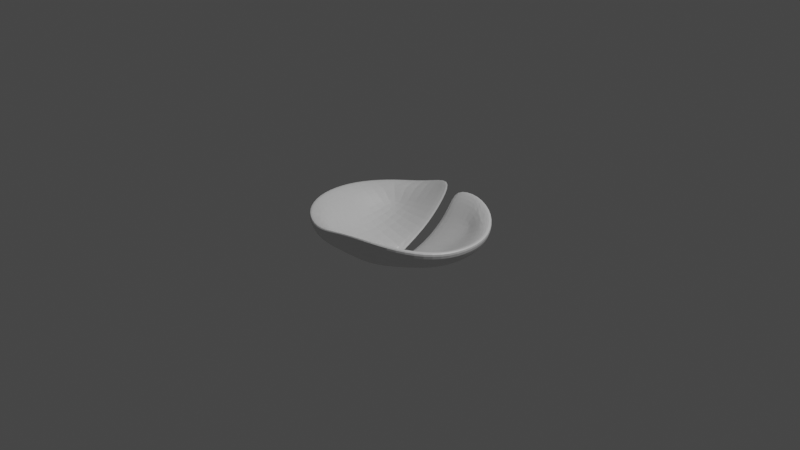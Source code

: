 # Source: Padina.blend  (saved by Blender 3.1.7; exported with 4.5.12 LTS)
import bpy
from mathutils import Matrix  # noqa: F401  (used for matrix-valued properties, if any)

bpy.ops.wm.read_factory_settings(use_empty=True)
scene = bpy.context.scene
scene.name = 'Scene'

# ---- collections
col_collection = bpy.data.collections.new('Collection'); scene.collection.children.link(col_collection)

# ---- materials (node trees are filled in below, after node groups)
mat_material = bpy.data.materials.new('Material')
mat_material.alpha_threshold = 0.0
mat_material.use_transparent_shadow = False
mat_material.line_color = (0.0, 0.0, 0.0, 1.0)

# ---- material node trees
mat_material.use_nodes = True; mat_material.node_tree.nodes.clear()
_N = mat_material.node_tree.nodes; _L = mat_material.node_tree.links
n0 = _N.new('ShaderNodeOutputMaterial'); n0.name = 'Material Output'; n0.location = (300, 300)
n1 = _N.new('ShaderNodeBsdfPrincipled'); n1.name = 'Principled BSDF'; n1.location = (10, 300)
n1.distribution = 'GGX'
n1.subsurface_method = 'RANDOM_WALK_SKIN'
n1.inputs[2].default_value = 0.4
n1.inputs[3].default_value = 1.45
n1.inputs[27].default_value = (0.0, 0.0, 0.0, 1.0)
n1.inputs[28].default_value = 1.0
_L.new(n1.outputs[0], n0.inputs[0])
n0.is_active_output = True

# ---- world
world_world = bpy.data.worlds.new('World'); scene.world = world_world
world_world.use_nodes = True; world_world.node_tree.nodes.clear()
_N = world_world.node_tree.nodes; _L = world_world.node_tree.links
n0 = _N.new('ShaderNodeOutputWorld'); n0.name = 'World Output'; n0.location = (300, 300)
n1 = _N.new('ShaderNodeBackground'); n1.name = 'Background'; n1.location = (10, 300)
n1.inputs[0].default_value = (0.05088, 0.05088, 0.05088, 1.0)
_L.new(n1.outputs[0], n0.inputs[0])
n0.is_active_output = True
world_world.color = (0.05088, 0.05088, 0.05088)
world_world.use_sun_shadow = False
world_world.sun_shadow_jitter_overblur = 0.0

# ---- cameras
cam_camera = bpy.data.cameras.new('Camera')
cam_camera.clip_end = 100.0
cam_camera.ortho_scale = 7.314

# ---- lights
light_light = bpy.data.lights.new('Light', 'POINT')
light_light.transmission_factor = 0.0
light_light.energy = 1000.0
light_light.shadow_soft_size = 0.1
light_light.shadow_maximum_resolution = 0.006
light_light.use_absolute_resolution = True

# ---- meshes
me_cube = bpy.data.meshes.new('Cube')
me_cube.from_pydata([(0.7049, 0.5951, 1.687), (0.6885, 0.5812, -1.108), (0.7049, -0.5951, 1.687), (0.6885, -0.5812, -1.108), (-0.7049, 0.5951, 0.4215), (-0.6885, 0.5812, -2.401), (-0.7049, -0.5951, 0.4215), (-0.6885, -0.5812, -2.401), (-0.8995, 0.3146, -2.401), (-0.9736, 3.539e-08, -2.401), (-0.8995, -0.3146, -2.401), (0.3726, 0.7318, -0.5186), (0.05581, 0.7096, -0.8994), (-0.3726, 0.7318, -1.955), (0.3815, -0.7494, 2.308), (0.05714, -0.7266, 1.508), (-0.3815, -0.7494, 0.4215), (0.921, 0.3221, 1.065), (0.9969, -7.371e-08, 1.057), (0.921, -0.3221, 1.065), (-0.3726, -0.7318, -2.401), (0.05581, -0.7096, -1.317), (0.3726, -0.7318, -0.5188), (-0.921, -0.3221, 0.4215), (-0.9969, 7.345e-08, 0.4215), (-0.921, 0.3221, 0.4215), (-0.3815, 0.7494, 0.8845), (0.05714, 0.7266, 1.916), (0.3815, 0.7494, 2.308), (0.8995, -0.3146, -1.67), (0.9736, -3.647e-08, -1.67), (0.8995, 0.3146, -1.67), (-0.5, 0.4221, -4.284), (-0.5, -2.813e-10, -6.024), (-0.5, -0.4221, -4.623), (0.02516, 0.4221, -5.157), (-0.01907, -2.813e-10, -7.799), (-0.007697, -0.4221, -5.356), (0.5, 0.4221, -3.111), (0.5, -2.813e-10, -5.189), (0.5, -0.4221, -3.111), (0.5, 0.4221, -1.946), (0.5, -2.813e-10, -4.117), (0.5, -0.4221, -1.946), (0.02516, 0.4221, -4.007), (-0.01907, -2.813e-10, -6.749), (-0.007697, -0.4221, -4.23), (-0.5, 0.4221, -3.194), (-0.5, -2.813e-10, -4.968), (-0.5, -0.4221, -3.466), (0.7397, 0.6245, 1.481), (-0.7397, -0.6245, 0.2447), (0.7397, -0.6245, 1.481), (-0.7397, 0.6245, 0.2447), (-0.4003, 0.7863, 0.7107), (0.05996, 0.7624, 1.743), (0.4003, 0.7863, 2.133), (0.9664, 0.338, 0.8685), (1.046, -7.138e-08, 0.8688), (0.9664, -0.338, 0.8685), (-0.9664, -0.338, 0.2447), (-1.046, 7.167e-08, 0.2447), (-0.9664, 0.338, 0.2447), (0.4003, -0.7863, 2.133), (0.05996, -0.7624, 1.329), (-0.4003, -0.7863, 0.2447), (0.06653, 0.6438, 0.8547), (-0.1354, -0.7321, 1.031), (-0.1322, -0.715, -1.792), (0.06337, 0.6985, 3.622), (0.02108, 0.373, -3.925), (-0.06203, -2.813e-10, -7.466), (-0.0948, -0.4221, -5.351), (0.02108, 0.3489, -2.848), (-0.06203, -2.813e-10, -6.416), (-0.0948, -0.4221, -4.219), (-0.142, -0.7682, 0.853), (0.0567, 0.7367, 3.602), (0.4408, -0.5857, 0.1812), (0.4408, 0.5857, 0.1812), (0.02472, -0.5744, -1.361), (0.06602, 0.5744, -1.045), (-0.4408, -0.5857, -1.522), (-0.4408, 0.5857, -1.155), (0.7105, 0.3721, -0.4404), (0.7485, -3.7e-08, -1.53), (0.7105, -0.3721, -0.4404), (-0.7105, 0.3721, -1.386), (-0.7485, 3.658e-08, -2.273), (-0.7105, -0.3721, -1.522), (0.04235, 0.5578, 0.3869), (-0.1151, -0.5771, -1.594)], [], [(89, 23, 6, 16, 82), (40, 29, 3, 22), (28, 27, 81, 79), (55, 27, 28, 56), (53, 54, 13, 5), (59, 19, 2, 52), (50, 57, 31, 1), (57, 17, 18, 58), (58, 18, 19, 59), (62, 25, 4, 53), (51, 60, 10, 7), (10, 34, 20, 7), (72, 37, 21, 68), (37, 40, 22, 21), (5, 13, 32, 8), (8, 32, 33, 9), (9, 33, 34, 10), (69, 26, 83, 90), (26, 4, 25, 87, 83), (71, 36, 37, 72), (12, 11, 38, 35), (35, 38, 39, 36), (36, 39, 40, 37), (11, 1, 31, 38), (38, 31, 30, 39), (39, 30, 29, 40), (60, 23, 24, 61), (61, 24, 25, 62), (65, 16, 6, 51), (52, 63, 22, 3), (63, 14, 15, 64), (76, 67, 16, 65), (86, 43, 78), (78, 80, 15, 14), (91, 82, 16, 67), (84, 79, 41), (84, 41, 42, 85), (85, 42, 43, 86), (79, 81, 44, 41), (41, 44, 45, 42), (42, 45, 46, 43), (90, 83, 47, 73), (73, 47, 48, 74), (74, 48, 49, 75), (83, 87, 47), (87, 25, 24, 88), (88, 24, 23, 89), (56, 28, 0, 50), (11, 56, 50, 1), (68, 76, 65, 20), (22, 63, 64, 21), (2, 14, 63, 52), (20, 65, 51, 7), (9, 61, 62, 8), (10, 60, 61, 9), (6, 23, 60, 51), (8, 62, 53, 5), (30, 58, 59, 29), (31, 57, 58, 30), (0, 17, 57, 50), (29, 59, 52, 3), (4, 26, 54, 53), (12, 55, 56, 11), (47, 87, 88, 48), (13, 54, 77, 66), (21, 64, 76, 68), (45, 74, 75, 46), (48, 88, 89, 49), (46, 75, 91, 80), (80, 91, 67, 15), (64, 15, 67, 76), (33, 71, 72, 34), (32, 70, 71, 33), (13, 66, 70, 32), (34, 72, 68, 20), (54, 26, 69, 77), (18, 85, 86, 19), (17, 84, 85, 18), (0, 28, 79, 84, 17), (75, 49, 82, 91), (43, 46, 80, 78), (19, 86, 78, 14, 2), (49, 89, 82), (12, 81, 27, 55), (35, 44, 81, 12), (36, 45, 44, 35), (74, 45, 36, 71), (73, 74, 71, 70), (73, 70, 66, 90), (66, 77, 69, 90)])
_uv = me_cube.uv_layers.new(name='UVMap')
_uv.uv.foreach_set('vector', [0.8438, 0.6875, 0.875, 0.6875, 0.875, 0.75, 0.8125, 0.75, 0.8125, 0.7188, 0.3125, 0.6875, 0.375, 0.6875, 0.375, 0.75, 0.3125, 0.75, 0.6875, 0.5, 0.7406, 0.5, 0.7406, 0.5312, 0.6875, 0.5312, 0.5855, 0.3844, 0.625, 0.3844, 0.625, 0.4375, 0.5855, 0.4375, 0.5855, 0.25, 0.5855, 0.3125, 0.375, 0.3125, 0.375, 0.25, 0.5855, 0.6875, 0.625, 0.6875, 0.625, 0.75, 0.5855, 0.75, 0.5855, 0.5, 0.5855, 0.5625, 0.375, 0.5625, 0.375, 0.5, 0.5855, 0.5625, 0.625, 0.5625, 0.625, 0.625, 0.5855, 0.625, 0.5855, 0.625, 0.625, 0.625, 0.625, 0.6875, 0.5855, 0.6875, 0.5855, 0.1875, 0.625, 0.1875, 0.625, 0.25, 0.5855, 0.25, 0.5855, 0.0, 0.5855, 0.0625, 0.375, 0.0625, 0.375, 0.0, 0.125, 0.6875, 0.1875, 0.6875, 0.1875, 0.75, 0.125, 0.75, 0.2278, 0.6875, 0.2594, 0.6875, 0.2594, 0.75, 0.2278, 0.75, 0.2594, 0.6875, 0.3125, 0.6875, 0.3125, 0.75, 0.2594, 0.75, 0.125, 0.5, 0.1875, 0.5, 0.1875, 0.5625, 0.125, 0.5625, 0.125, 0.5625, 0.1875, 0.5625, 0.1875, 0.625, 0.125, 0.625, 0.125, 0.625, 0.1875, 0.625, 0.1875, 0.6875, 0.125, 0.6875, 0.7722, 0.5, 0.8125, 0.5, 0.8125, 0.5312, 0.7722, 0.5312, 0.8125, 0.5, 0.875, 0.5, 0.875, 0.5625, 0.8438, 0.5625, 0.8125, 0.5312, 0.2278, 0.625, 0.2568, 0.63, 0.2594, 0.6875, 0.2278, 0.6875, 0.2594, 0.5, 0.3125, 0.5, 0.3125, 0.5625, 0.2594, 0.5625, 0.2594, 0.5625, 0.3125, 0.5625, 0.3125, 0.625, 0.2568, 0.63, 0.2568, 0.63, 0.3125, 0.625, 0.3125, 0.6875, 0.2594, 0.6875, 0.3125, 0.5, 0.375, 0.5, 0.375, 0.5625, 0.3125, 0.5625, 0.3125, 0.5625, 0.375, 0.5625, 0.375, 0.625, 0.3125, 0.625, 0.3125, 0.625, 0.375, 0.625, 0.375, 0.6875, 0.3125, 0.6875, 0.5855, 0.0625, 0.625, 0.0625, 0.625, 0.125, 0.5855, 0.125, 0.5855, 0.125, 0.625, 0.125, 0.625, 0.1875, 0.5855, 0.1875, 0.5855, 0.9375, 0.625, 0.9375, 0.625, 1.0, 0.5855, 1.0, 0.5855, 0.75, 0.5855, 0.8125, 0.375, 0.8125, 0.375, 0.75, 0.5855, 0.8125, 0.625, 0.8125, 0.625, 0.8656, 0.5855, 0.8656, 0.5855, 0.8972, 0.625, 0.8972, 0.625, 0.9375, 0.5855, 0.9375, 0.6562, 0.6875, 0.6875, 0.6875, 0.6875, 0.7188, 0.6875, 0.7188, 0.7406, 0.7188, 0.7406, 0.75, 0.6875, 0.75, 0.7722, 0.7188, 0.8125, 0.7188, 0.8125, 0.75, 0.7722, 0.75, 0.6562, 0.5625, 0.6875, 0.5312, 0.6875, 0.5625, 0.6562, 0.5625, 0.6875, 0.5625, 0.6875, 0.625, 0.6562, 0.625, 0.6562, 0.625, 0.6875, 0.625, 0.6875, 0.6875, 0.6562, 0.6875, 0.6875, 0.5312, 0.7406, 0.5312, 0.7406, 0.5625, 0.6875, 0.5625, 0.6875, 0.5625, 0.7406, 0.5625, 0.7432, 0.63, 0.6875, 0.625, 0.6875, 0.625, 0.7432, 0.63, 0.7406, 0.6875, 0.6875, 0.6875, 0.7722, 0.5312, 0.8125, 0.5312, 0.8125, 0.5625, 0.7722, 0.5625, 0.7722, 0.5625, 0.8125, 0.5625, 0.8125, 0.625, 0.7722, 0.625, 0.7722, 0.625, 0.8125, 0.625, 0.8125, 0.6875, 0.7722, 0.6875, 0.8125, 0.5312, 0.8438, 0.5625, 0.8125, 0.5625, 0.8438, 0.5625, 0.875, 0.5625, 0.875, 0.625, 0.8438, 0.625, 0.8438, 0.625, 0.875, 0.625, 0.875, 0.6875, 0.8438, 0.6875, 0.5855, 0.4375, 0.625, 0.4375, 0.625, 0.5, 0.5855, 0.5, 0.375, 0.4375, 0.5855, 0.4375, 0.5855, 0.5, 0.375, 0.5, 0.375, 0.8972, 0.5855, 0.8972, 0.5855, 0.9375, 0.375, 0.9375, 0.375, 0.8125, 0.5855, 0.8125, 0.5855, 0.8656, 0.375, 0.8656, 0.625, 0.75, 0.625, 0.8125, 0.5855, 0.8125, 0.5855, 0.75, 0.375, 0.9375, 0.5855, 0.9375, 0.5855, 1.0, 0.375, 1.0, 0.375, 0.125, 0.5855, 0.125, 0.5855, 0.1875, 0.375, 0.1875, 0.375, 0.0625, 0.5855, 0.0625, 0.5855, 0.125, 0.375, 0.125, 0.625, 0.0, 0.625, 0.0625, 0.5855, 0.0625, 0.5855, 0.0, 0.375, 0.1875, 0.5855, 0.1875, 0.5855, 0.25, 0.375, 0.25, 0.375, 0.625, 0.5855, 0.625, 0.5855, 0.6875, 0.375, 0.6875, 0.375, 0.5625, 0.5855, 0.5625, 0.5855, 0.625, 0.375, 0.625, 0.625, 0.5, 0.625, 0.5625, 0.5855, 0.5625, 0.5855, 0.5, 0.375, 0.6875, 0.5855, 0.6875, 0.5855, 0.75, 0.375, 0.75, 0.625, 0.25, 0.625, 0.3125, 0.5855, 0.3125, 0.5855, 0.25, 0.375, 0.3844, 0.5855, 0.3844, 0.5855, 0.4375, 0.375, 0.4375, 0.8125, 0.5625, 0.8438, 0.5625, 0.8438, 0.625, 0.8125, 0.625, 0.375, 0.3125, 0.5855, 0.3125, 0.5855, 0.3528, 0.375, 0.3528, 0.375, 0.8656, 0.5855, 0.8656, 0.5855, 0.8972, 0.375, 0.8972, 0.7432, 0.63, 0.7722, 0.625, 0.7722, 0.6875, 0.7406, 0.6875, 0.8125, 0.625, 0.8438, 0.625, 0.8438, 0.6875, 0.8125, 0.6875, 0.7406, 0.6875, 0.7722, 0.6875, 0.7722, 0.7188, 0.7406, 0.7188, 0.7406, 0.7188, 0.7722, 0.7188, 0.7722, 0.75, 0.7406, 0.75, 0.5855, 0.8656, 0.625, 0.8656, 0.625, 0.8972, 0.5855, 0.8972, 0.1875, 0.625, 0.2278, 0.625, 0.2278, 0.6875, 0.1875, 0.6875, 0.1875, 0.5625, 0.2278, 0.5625, 0.2278, 0.625, 0.1875, 0.625, 0.1875, 0.5, 0.2278, 0.5, 0.2278, 0.5625, 0.1875, 0.5625, 0.1875, 0.6875, 0.2278, 0.6875, 0.2278, 0.75, 0.1875, 0.75, 0.5855, 0.3125, 0.625, 0.3125, 0.625, 0.3528, 0.5855, 0.3528, 0.625, 0.625, 0.6562, 0.625, 0.6562, 0.6875, 0.625, 0.6875, 0.625, 0.5625, 0.6562, 0.5625, 0.6562, 0.625, 0.625, 0.625, 0.625, 0.5, 0.6875, 0.5, 0.6875, 0.5312, 0.6562, 0.5625, 0.625, 0.5625, 0.7722, 0.6875, 0.8125, 0.6875, 0.8125, 0.7188, 0.7722, 0.7188, 0.6875, 0.6875, 0.7406, 0.6875, 0.7406, 0.7188, 0.6875, 0.7188, 0.625, 0.6875, 0.6562, 0.6875, 0.6875, 0.7188, 0.6875, 0.75, 0.625, 0.75, 0.8125, 0.6875, 0.8438, 0.6875, 0.8125, 0.7188, 0.375, 0.3844, 0.7406, 0.5312, 0.7406, 0.5, 0.5855, 0.3844, 0.2594, 0.5625, 0.7406, 0.5625, 0.7406, 0.5312, 0.375, 0.3844, 0.2568, 0.63, 0.7432, 0.63, 0.7406, 0.5625, 0.2594, 0.5625, 0.7722, 0.625, 0.7432, 0.63, 0.2568, 0.63, 0.2278, 0.625, 0.7722, 0.5625, 0.7722, 0.625, 0.2278, 0.625, 0.2278, 0.5625, 0.7722, 0.5625, 0.2278, 0.5625, 0.2278, 0.5, 0.7722, 0.5312, 0.2278, 0.5, 0.5855, 0.3528, 0.7722, 0.5, 0.7722, 0.5312])
me_cube.materials.append(mat_material)
me_cube.use_remesh_preserve_volume = False
me_cube.use_remesh_preserve_attributes = False
me_cube.use_mirror_vertex_groups = False
me_cube.update()

# ---- objects
ob_cube = bpy.data.objects.new('Cube', me_cube)
ob_light = bpy.data.objects.new('Light', light_light)
ob_camera = bpy.data.objects.new('Camera', cam_camera)

# ---- transforms, parenting, visibility, modifiers, constraints
ob_cube.location = (0.0, 0.0, 0.0)
ob_cube.scale = (1.0, 1.0, 0.07276)
ob_cube.lock_rotations_4d = False
ob_cube.empty_display_type = 'ARROWS'
ob_cube.lineart.crease_threshold = 0.0
_m = ob_cube.modifiers.new('Subdivision', 'SUBSURF')
_m.levels = 3
ob_light.location = (4.076, 1.005, 5.904)
ob_light.rotation_euler = (0.6503, 0.05522, 1.866)
ob_light.lock_rotations_4d = False
ob_light.empty_display_type = 'ARROWS'
ob_light.color = (0.0, 0.0, 0.0, 0.0)
ob_light.lineart.crease_threshold = 0.0
ob_camera.location = (7.359, -6.926, 4.958)
ob_camera.rotation_euler = (1.109, 0.0, 0.8149)
ob_camera.lock_rotations_4d = False
ob_camera.empty_display_type = 'ARROWS'
ob_camera.color = (0.0, 0.0, 0.0, 0.0)
ob_camera.display_type = 'WIRE'
ob_camera.lineart.crease_threshold = 0.0

# ---- collection membership
col_collection.objects.link(ob_cube)
col_collection.objects.link(ob_light)
col_collection.objects.link(ob_camera)

# ---- scene / render settings (as saved in the file)
scene.camera = ob_camera
scene.frame_start = 1; scene.frame_end = 250; scene.frame_set(1)
scene.render.engine = 'BLENDER_EEVEE_NEXT'
scene.cycles.sampling_pattern = 'TABULATED_SOBOL'
scene.cycles.use_light_tree = False
scene.view_settings.view_transform = 'Filmic'
bpy.context.view_layer.update()
